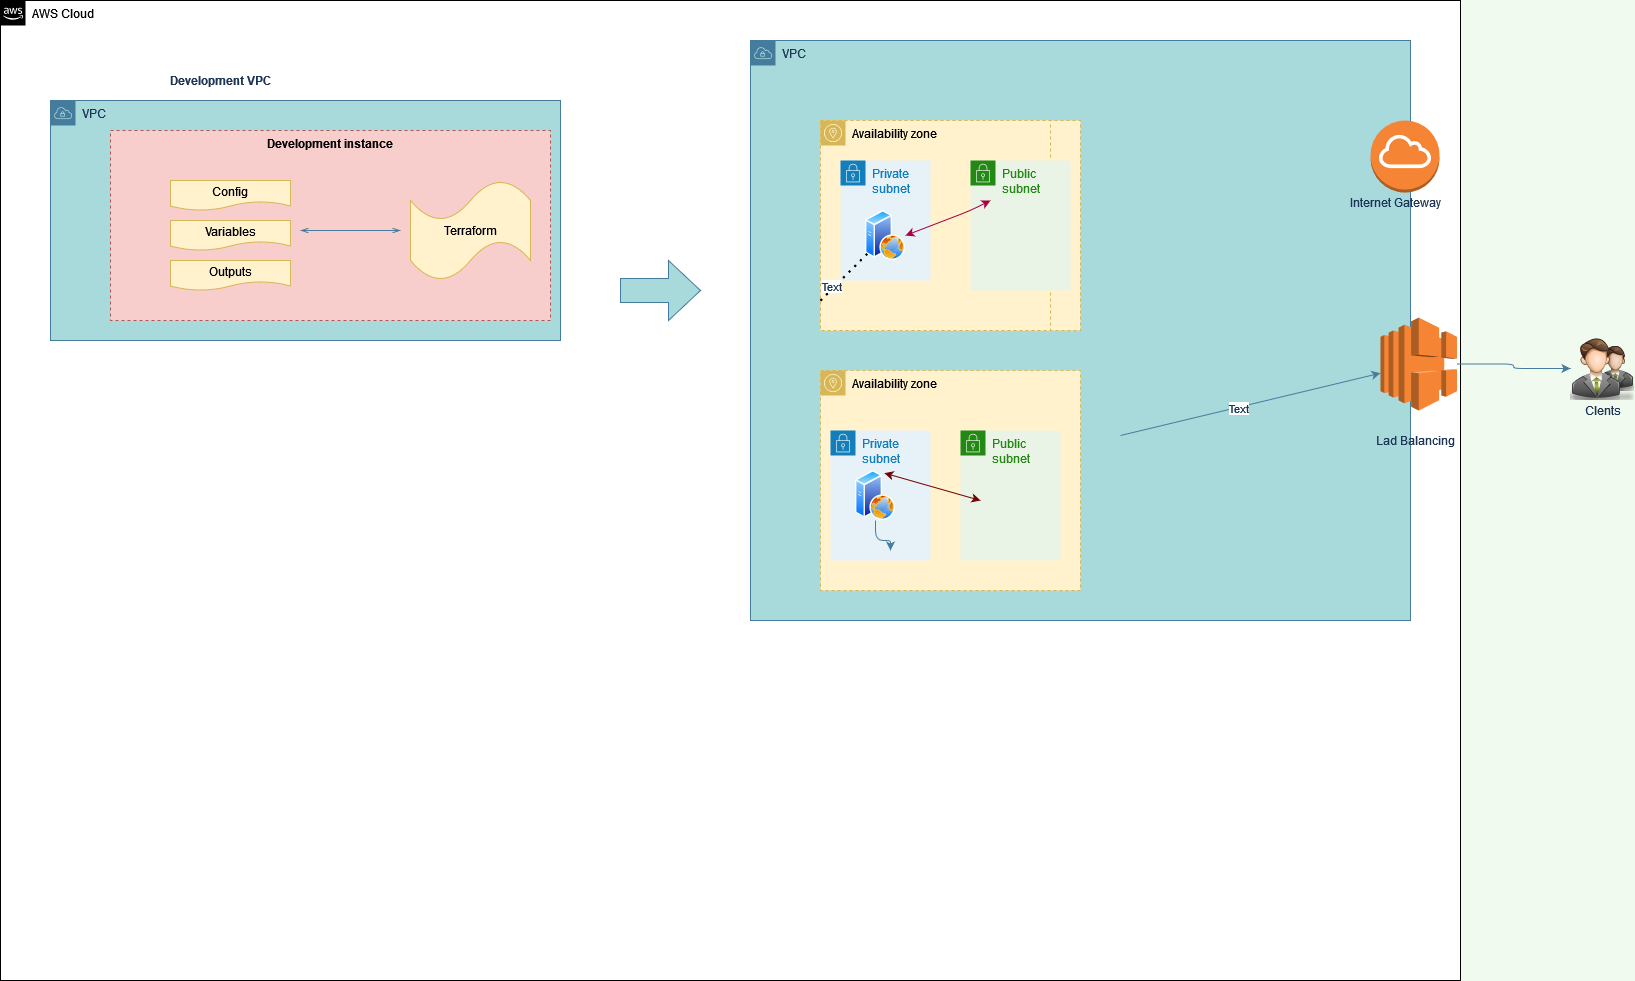

The diagram above was exported from draw.io. Its source (the exported page's mxGraphModel, read from the mxfile embedded in the PNG):
<mxGraphModel dx="1102" dy="1672" grid="1" gridSize="10" guides="1" tooltips="1" connect="1" arrows="1" fold="1" page="1" pageScale="1" pageWidth="850" pageHeight="1100" background="#F1FAEE" math="0" shadow="0">
  <root>
    <mxCell id="0" />
    <mxCell id="1" parent="0" />
    <mxCell id="J7kd3UGKge7Pi2_ukIsT-1" value="AWS Cloud" style="points=[[0,0],[0.25,0],[0.5,0],[0.75,0],[1,0],[1,0.25],[1,0.5],[1,0.75],[1,1],[0.75,1],[0.5,1],[0.25,1],[0,1],[0,0.75],[0,0.5],[0,0.25]];outlineConnect=0;html=1;whiteSpace=wrap;fontSize=12;fontStyle=0;container=1;pointerEvents=0;collapsible=0;recursiveResize=0;shape=mxgraph.aws4.group;grIcon=mxgraph.aws4.group_aws_cloud_alt;verticalAlign=top;align=left;spacingLeft=30;dashed=0;" parent="1" vertex="1">
      <mxGeometry x="210" y="-120" width="1460" height="980" as="geometry" />
    </mxCell>
    <mxCell id="J7kd3UGKge7Pi2_ukIsT-2" value="VPC" style="points=[[0,0],[0.25,0],[0.5,0],[0.75,0],[1,0],[1,0.25],[1,0.5],[1,0.75],[1,1],[0.75,1],[0.5,1],[0.25,1],[0,1],[0,0.75],[0,0.5],[0,0.25]];outlineConnect=0;html=1;whiteSpace=wrap;fontSize=12;fontStyle=0;container=1;pointerEvents=0;collapsible=0;recursiveResize=0;shape=mxgraph.aws4.group;grIcon=mxgraph.aws4.group_vpc;strokeColor=#457B9D;fillColor=#A8DADC;verticalAlign=top;align=left;spacingLeft=30;dashed=0;fontColor=#1D3557;" parent="J7kd3UGKge7Pi2_ukIsT-1" vertex="1">
      <mxGeometry x="50" y="100" width="510" height="240" as="geometry" />
    </mxCell>
    <mxCell id="J7kd3UGKge7Pi2_ukIsT-8" value="Development instance" style="fillColor=#f8cecc;strokeColor=#b85450;dashed=1;verticalAlign=top;fontStyle=1;" parent="J7kd3UGKge7Pi2_ukIsT-2" vertex="1">
      <mxGeometry x="60" y="30" width="440" height="190" as="geometry" />
    </mxCell>
    <mxCell id="J7kd3UGKge7Pi2_ukIsT-14" value="Config" style="shape=document;whiteSpace=wrap;html=1;boundedLbl=1;fillColor=#fff2cc;strokeColor=#d6b656;" parent="J7kd3UGKge7Pi2_ukIsT-2" vertex="1">
      <mxGeometry x="120" y="80" width="120" height="30" as="geometry" />
    </mxCell>
    <mxCell id="J7kd3UGKge7Pi2_ukIsT-15" value="Variables" style="shape=document;whiteSpace=wrap;html=1;boundedLbl=1;fillColor=#fff2cc;strokeColor=#d6b656;" parent="J7kd3UGKge7Pi2_ukIsT-2" vertex="1">
      <mxGeometry x="120" y="120" width="120" height="30" as="geometry" />
    </mxCell>
    <mxCell id="J7kd3UGKge7Pi2_ukIsT-16" value="Outputs" style="shape=document;whiteSpace=wrap;html=1;boundedLbl=1;fillColor=#fff2cc;strokeColor=#d6b656;" parent="J7kd3UGKge7Pi2_ukIsT-2" vertex="1">
      <mxGeometry x="120" y="160" width="120" height="30" as="geometry" />
    </mxCell>
    <mxCell id="J7kd3UGKge7Pi2_ukIsT-18" value="" style="edgeStyle=orthogonalEdgeStyle;html=1;endArrow=openThin;elbow=vertical;startArrow=openThin;startFill=0;endFill=0;strokeColor=#457B9D;rounded=0;labelBackgroundColor=#F1FAEE;fontColor=#1D3557;" parent="J7kd3UGKge7Pi2_ukIsT-2" edge="1">
      <mxGeometry width="100" relative="1" as="geometry">
        <mxPoint x="250" y="130" as="sourcePoint" />
        <mxPoint x="350" y="130" as="targetPoint" />
      </mxGeometry>
    </mxCell>
    <mxCell id="J7kd3UGKge7Pi2_ukIsT-21" value="Terraform" style="shape=tape;whiteSpace=wrap;html=1;fillColor=#fff2cc;strokeColor=#d6b656;" parent="J7kd3UGKge7Pi2_ukIsT-1" vertex="1">
      <mxGeometry x="410" y="180" width="120" height="100" as="geometry" />
    </mxCell>
    <mxCell id="J7kd3UGKge7Pi2_ukIsT-9" value="VPC" style="points=[[0,0],[0.25,0],[0.5,0],[0.75,0],[1,0],[1,0.25],[1,0.5],[1,0.75],[1,1],[0.75,1],[0.5,1],[0.25,1],[0,1],[0,0.75],[0,0.5],[0,0.25]];outlineConnect=0;html=1;whiteSpace=wrap;fontSize=12;fontStyle=0;container=1;pointerEvents=0;collapsible=0;recursiveResize=0;shape=mxgraph.aws4.group;grIcon=mxgraph.aws4.group_vpc;strokeColor=#457B9D;fillColor=#A8DADC;verticalAlign=top;align=left;spacingLeft=30;dashed=0;fontColor=#1D3557;" parent="J7kd3UGKge7Pi2_ukIsT-1" vertex="1">
      <mxGeometry x="750" y="40" width="660" height="580" as="geometry" />
    </mxCell>
    <mxCell id="ThDVWkTdwiQMDNfZpjVR-66" value="" style="shape=flexArrow;endArrow=classic;startArrow=classic;html=1;rounded=1;sketch=0;fontColor=#1D3557;strokeColor=#457B9D;fillColor=#A8DADC;curved=0;" edge="1" parent="J7kd3UGKge7Pi2_ukIsT-9">
      <mxGeometry width="100" height="100" relative="1" as="geometry">
        <mxPoint x="150" y="250" as="sourcePoint" />
        <mxPoint x="250" y="150" as="targetPoint" />
      </mxGeometry>
    </mxCell>
    <mxCell id="ThDVWkTdwiQMDNfZpjVR-64" value="" style="shape=flexArrow;endArrow=classic;startArrow=classic;html=1;rounded=1;sketch=0;fontColor=#1D3557;strokeColor=#457B9D;fillColor=#A8DADC;curved=0;" edge="1" parent="J7kd3UGKge7Pi2_ukIsT-9">
      <mxGeometry width="100" height="100" relative="1" as="geometry">
        <mxPoint x="160" y="260" as="sourcePoint" />
        <mxPoint x="260" y="160" as="targetPoint" />
      </mxGeometry>
    </mxCell>
    <mxCell id="ThDVWkTdwiQMDNfZpjVR-4" value="Availability zone" style="sketch=0;outlineConnect=0;html=1;whiteSpace=wrap;fontSize=12;fontStyle=0;shape=mxgraph.aws4.group;grIcon=mxgraph.aws4.group_availability_zone;strokeColor=#d6b656;fillColor=#fff2cc;verticalAlign=top;align=left;spacingLeft=30;dashed=1;rounded=0;" vertex="1" parent="J7kd3UGKge7Pi2_ukIsT-9">
      <mxGeometry x="70" y="80" width="260" height="210" as="geometry" />
    </mxCell>
    <mxCell id="ThDVWkTdwiQMDNfZpjVR-5" value="Availability zone" style="sketch=0;outlineConnect=0;html=1;whiteSpace=wrap;fontSize=12;fontStyle=0;shape=mxgraph.aws4.group;grIcon=mxgraph.aws4.group_availability_zone;strokeColor=#d6b656;fillColor=#fff2cc;verticalAlign=top;align=left;spacingLeft=30;dashed=1;rounded=0;" vertex="1" parent="J7kd3UGKge7Pi2_ukIsT-9">
      <mxGeometry x="70" y="330" width="260" height="220" as="geometry" />
    </mxCell>
    <mxCell id="ThDVWkTdwiQMDNfZpjVR-9" value="" style="outlineConnect=0;dashed=0;verticalLabelPosition=bottom;verticalAlign=top;align=center;html=1;shape=mxgraph.aws3.internet_gateway;fillColor=#F58534;gradientColor=none;rounded=0;sketch=0;fontColor=#1D3557;strokeColor=#457B9D;" vertex="1" parent="J7kd3UGKge7Pi2_ukIsT-9">
      <mxGeometry x="620" y="80" width="69" height="72" as="geometry" />
    </mxCell>
    <mxCell id="ThDVWkTdwiQMDNfZpjVR-10" value="" style="outlineConnect=0;dashed=0;verticalLabelPosition=bottom;verticalAlign=top;align=center;html=1;shape=mxgraph.aws3.elastic_load_balancing;fillColor=#F58534;gradientColor=none;rounded=0;sketch=0;fontColor=#1D3557;strokeColor=#457B9D;" vertex="1" parent="J7kd3UGKge7Pi2_ukIsT-9">
      <mxGeometry x="630" y="277" width="76.5" height="93" as="geometry" />
    </mxCell>
    <mxCell id="ThDVWkTdwiQMDNfZpjVR-22" value="Private subnet" style="points=[[0,0],[0.25,0],[0.5,0],[0.75,0],[1,0],[1,0.25],[1,0.5],[1,0.75],[1,1],[0.75,1],[0.5,1],[0.25,1],[0,1],[0,0.75],[0,0.5],[0,0.25]];outlineConnect=0;gradientColor=none;html=1;whiteSpace=wrap;fontSize=12;fontStyle=0;container=1;pointerEvents=0;collapsible=0;recursiveResize=0;shape=mxgraph.aws4.group;grIcon=mxgraph.aws4.group_security_group;grStroke=0;strokeColor=#147EBA;fillColor=#E6F2F8;verticalAlign=top;align=left;spacingLeft=30;fontColor=#147EBA;dashed=0;rounded=0;sketch=0;" vertex="1" parent="J7kd3UGKge7Pi2_ukIsT-9">
      <mxGeometry x="80" y="390" width="100" height="130" as="geometry" />
    </mxCell>
    <mxCell id="ThDVWkTdwiQMDNfZpjVR-26" value="" style="aspect=fixed;perimeter=ellipsePerimeter;html=1;align=center;shadow=0;dashed=0;spacingTop=3;image;image=img/lib/active_directory/web_server.svg;rounded=0;sketch=0;fontColor=#1D3557;strokeColor=#457B9D;fillColor=#A8DADC;" vertex="1" parent="ThDVWkTdwiQMDNfZpjVR-22">
      <mxGeometry x="25" y="40" width="40" height="50" as="geometry" />
    </mxCell>
    <mxCell id="ThDVWkTdwiQMDNfZpjVR-21" value="Availability zone" style="sketch=0;outlineConnect=0;html=1;whiteSpace=wrap;fontSize=12;fontStyle=0;shape=mxgraph.aws4.group;grIcon=mxgraph.aws4.group_availability_zone;strokeColor=#d6b656;fillColor=#fff2cc;verticalAlign=top;align=left;spacingLeft=30;dashed=1;rounded=0;" vertex="1" parent="J7kd3UGKge7Pi2_ukIsT-9">
      <mxGeometry x="70" y="80" width="230" height="210" as="geometry" />
    </mxCell>
    <mxCell id="ThDVWkTdwiQMDNfZpjVR-24" value="Public subnet" style="points=[[0,0],[0.25,0],[0.5,0],[0.75,0],[1,0],[1,0.25],[1,0.5],[1,0.75],[1,1],[0.75,1],[0.5,1],[0.25,1],[0,1],[0,0.75],[0,0.5],[0,0.25]];outlineConnect=0;gradientColor=none;html=1;whiteSpace=wrap;fontSize=12;fontStyle=0;container=1;pointerEvents=0;collapsible=0;recursiveResize=0;shape=mxgraph.aws4.group;grIcon=mxgraph.aws4.group_security_group;grStroke=0;strokeColor=#248814;fillColor=#E9F3E6;verticalAlign=top;align=left;spacingLeft=30;fontColor=#248814;dashed=0;rounded=0;sketch=0;" vertex="1" parent="J7kd3UGKge7Pi2_ukIsT-9">
      <mxGeometry x="210" y="390" width="100" height="130" as="geometry" />
    </mxCell>
    <mxCell id="ThDVWkTdwiQMDNfZpjVR-27" value="" style="endArrow=classic;html=1;rounded=1;sketch=0;fontColor=#1D3557;strokeColor=#457B9D;fillColor=#A8DADC;curved=0;" edge="1" parent="J7kd3UGKge7Pi2_ukIsT-9" target="ThDVWkTdwiQMDNfZpjVR-10">
      <mxGeometry width="50" height="50" relative="1" as="geometry">
        <mxPoint x="370" y="395" as="sourcePoint" />
        <mxPoint x="420" y="345" as="targetPoint" />
      </mxGeometry>
    </mxCell>
    <mxCell id="ThDVWkTdwiQMDNfZpjVR-74" value="Text" style="edgeLabel;html=1;align=center;verticalAlign=middle;resizable=0;points=[];fontColor=#1D3557;" vertex="1" connectable="0" parent="ThDVWkTdwiQMDNfZpjVR-27">
      <mxGeometry x="-0.0946" y="-1" relative="1" as="geometry">
        <mxPoint as="offset" />
      </mxGeometry>
    </mxCell>
    <mxCell id="ThDVWkTdwiQMDNfZpjVR-54" value="" style="edgeStyle=orthogonalEdgeStyle;curved=0;rounded=1;sketch=0;orthogonalLoop=1;jettySize=auto;html=1;fontColor=#1D3557;strokeColor=#457B9D;fillColor=#A8DADC;" edge="1" parent="J7kd3UGKge7Pi2_ukIsT-9" source="ThDVWkTdwiQMDNfZpjVR-26">
      <mxGeometry relative="1" as="geometry">
        <mxPoint x="140" y="510" as="targetPoint" />
      </mxGeometry>
    </mxCell>
    <mxCell id="ThDVWkTdwiQMDNfZpjVR-71" value="" style="endArrow=classic;startArrow=classic;html=1;rounded=1;sketch=0;fontColor=#1D3557;strokeColor=#6F0000;fillColor=#a20025;curved=0;entryX=0.75;entryY=0;entryDx=0;entryDy=0;" edge="1" parent="J7kd3UGKge7Pi2_ukIsT-9" target="ThDVWkTdwiQMDNfZpjVR-26">
      <mxGeometry width="50" height="50" relative="1" as="geometry">
        <mxPoint x="230" y="460" as="sourcePoint" />
        <mxPoint x="90" y="360" as="targetPoint" />
        <Array as="points">
          <mxPoint x="230" y="460" />
        </Array>
      </mxGeometry>
    </mxCell>
    <mxCell id="ThDVWkTdwiQMDNfZpjVR-73" value="Internet Gateway" style="text;html=1;align=center;verticalAlign=middle;resizable=0;points=[];autosize=1;strokeColor=none;fillColor=none;fontColor=#1D3557;" vertex="1" parent="J7kd3UGKge7Pi2_ukIsT-9">
      <mxGeometry x="590" y="152" width="110" height="20" as="geometry" />
    </mxCell>
    <mxCell id="J7kd3UGKge7Pi2_ukIsT-20" value="&lt;b&gt;Development VPC&lt;br&gt;&lt;/b&gt;" style="text;html=1;align=center;verticalAlign=middle;resizable=0;points=[];autosize=1;strokeColor=none;fillColor=none;fontColor=#1D3557;" parent="J7kd3UGKge7Pi2_ukIsT-1" vertex="1">
      <mxGeometry x="160" y="70" width="120" height="20" as="geometry" />
    </mxCell>
    <mxCell id="ThDVWkTdwiQMDNfZpjVR-47" value="" style="shape=singleArrow;whiteSpace=wrap;html=1;arrowWidth=0.4;arrowSize=0.4;rounded=0;sketch=0;fontColor=#1D3557;strokeColor=#457B9D;fillColor=#A8DADC;" vertex="1" parent="J7kd3UGKge7Pi2_ukIsT-1">
      <mxGeometry x="620" y="260" width="80" height="60" as="geometry" />
    </mxCell>
    <mxCell id="ThDVWkTdwiQMDNfZpjVR-32" value="Lad Balancing" style="text;html=1;align=center;verticalAlign=middle;resizable=0;points=[];autosize=1;strokeColor=none;fillColor=none;fontColor=#1D3557;" vertex="1" parent="J7kd3UGKge7Pi2_ukIsT-1">
      <mxGeometry x="1370" y="430" width="90" height="20" as="geometry" />
    </mxCell>
    <mxCell id="ThDVWkTdwiQMDNfZpjVR-20" value="Private subnet" style="points=[[0,0],[0.25,0],[0.5,0],[0.75,0],[1,0],[1,0.25],[1,0.5],[1,0.75],[1,1],[0.75,1],[0.5,1],[0.25,1],[0,1],[0,0.75],[0,0.5],[0,0.25]];outlineConnect=0;gradientColor=none;html=1;whiteSpace=wrap;fontSize=12;fontStyle=0;container=1;pointerEvents=0;collapsible=0;recursiveResize=0;shape=mxgraph.aws4.group;grIcon=mxgraph.aws4.group_security_group;grStroke=0;strokeColor=#147EBA;fillColor=#E6F2F8;verticalAlign=top;align=left;spacingLeft=30;fontColor=#147EBA;dashed=0;rounded=0;sketch=0;" vertex="1" parent="1">
      <mxGeometry x="1050" y="40" width="90" height="120" as="geometry" />
    </mxCell>
    <mxCell id="ThDVWkTdwiQMDNfZpjVR-25" value="" style="aspect=fixed;perimeter=ellipsePerimeter;html=1;align=center;shadow=0;dashed=0;spacingTop=3;image;image=img/lib/active_directory/web_server.svg;rounded=0;sketch=0;fontColor=#1D3557;strokeColor=#457B9D;fillColor=#A8DADC;" vertex="1" parent="ThDVWkTdwiQMDNfZpjVR-20">
      <mxGeometry x="25" y="50" width="40" height="50" as="geometry" />
    </mxCell>
    <mxCell id="ThDVWkTdwiQMDNfZpjVR-23" value="Public subnet" style="points=[[0,0],[0.25,0],[0.5,0],[0.75,0],[1,0],[1,0.25],[1,0.5],[1,0.75],[1,1],[0.75,1],[0.5,1],[0.25,1],[0,1],[0,0.75],[0,0.5],[0,0.25]];outlineConnect=0;gradientColor=none;html=1;whiteSpace=wrap;fontSize=12;fontStyle=0;container=1;pointerEvents=0;collapsible=0;recursiveResize=0;shape=mxgraph.aws4.group;grIcon=mxgraph.aws4.group_security_group;grStroke=0;strokeColor=#248814;fillColor=#E9F3E6;verticalAlign=top;align=left;spacingLeft=30;fontColor=#248814;dashed=0;rounded=0;sketch=0;" vertex="1" parent="1">
      <mxGeometry x="1180" y="40" width="100" height="130" as="geometry" />
    </mxCell>
    <mxCell id="ThDVWkTdwiQMDNfZpjVR-55" value="" style="endArrow=none;dashed=1;html=1;dashPattern=1 3;strokeWidth=2;rounded=1;sketch=0;fontColor=#1D3557;fillColor=#A8DADC;curved=0;" edge="1" parent="1">
      <mxGeometry width="50" height="50" relative="1" as="geometry">
        <mxPoint x="1030" y="180" as="sourcePoint" />
        <mxPoint x="1080" y="130" as="targetPoint" />
      </mxGeometry>
    </mxCell>
    <mxCell id="ThDVWkTdwiQMDNfZpjVR-57" value="" style="endArrow=none;dashed=1;html=1;dashPattern=1 3;strokeWidth=2;rounded=1;sketch=0;fontColor=#1D3557;fillColor=#A8DADC;curved=0;" edge="1" parent="1">
      <mxGeometry width="50" height="50" relative="1" as="geometry">
        <mxPoint x="1030" y="180" as="sourcePoint" />
        <mxPoint x="1080" y="130" as="targetPoint" />
      </mxGeometry>
    </mxCell>
    <mxCell id="ThDVWkTdwiQMDNfZpjVR-59" value="Text" style="edgeLabel;html=1;align=center;verticalAlign=middle;resizable=0;points=[];fontColor=#1D3557;" vertex="1" connectable="0" parent="ThDVWkTdwiQMDNfZpjVR-57">
      <mxGeometry x="-0.48" y="3" relative="1" as="geometry">
        <mxPoint as="offset" />
      </mxGeometry>
    </mxCell>
    <mxCell id="ThDVWkTdwiQMDNfZpjVR-69" value="" style="endArrow=classic;startArrow=classic;html=1;rounded=1;sketch=0;fontColor=#1D3557;strokeColor=#A50040;fillColor=#d80073;curved=0;exitX=1;exitY=0.5;exitDx=0;exitDy=0;" edge="1" parent="1" source="ThDVWkTdwiQMDNfZpjVR-25">
      <mxGeometry width="50" height="50" relative="1" as="geometry">
        <mxPoint x="1135" y="140" as="sourcePoint" />
        <mxPoint x="1200" y="80" as="targetPoint" />
        <Array as="points">
          <mxPoint x="1180" y="90" />
        </Array>
      </mxGeometry>
    </mxCell>
    <mxCell id="ThDVWkTdwiQMDNfZpjVR-11" value="" style="shape=image;html=1;verticalAlign=top;verticalLabelPosition=bottom;labelBackgroundColor=#ffffff;imageAspect=0;aspect=fixed;image=https://cdn0.iconfinder.com/data/icons/Free-PSD-blogging-icons-Bimbilini/64/users.png;rounded=0;sketch=0;fontColor=#1D3557;strokeColor=#457B9D;fillColor=#A8DADC;" vertex="1" parent="1">
      <mxGeometry x="1780" y="216" width="64" height="64" as="geometry" />
    </mxCell>
    <mxCell id="ThDVWkTdwiQMDNfZpjVR-52" value="" style="edgeStyle=orthogonalEdgeStyle;curved=0;rounded=1;sketch=0;orthogonalLoop=1;jettySize=auto;html=1;fontColor=#1D3557;strokeColor=#457B9D;fillColor=#A8DADC;" edge="1" parent="1" source="ThDVWkTdwiQMDNfZpjVR-10" target="ThDVWkTdwiQMDNfZpjVR-11">
      <mxGeometry relative="1" as="geometry" />
    </mxCell>
    <mxCell id="ThDVWkTdwiQMDNfZpjVR-33" value="Clents" style="text;html=1;align=center;verticalAlign=middle;resizable=0;points=[];autosize=1;strokeColor=none;fillColor=none;fontColor=#1D3557;" vertex="1" parent="1">
      <mxGeometry x="1787" y="280" width="50" height="20" as="geometry" />
    </mxCell>
  </root>
</mxGraphModel>